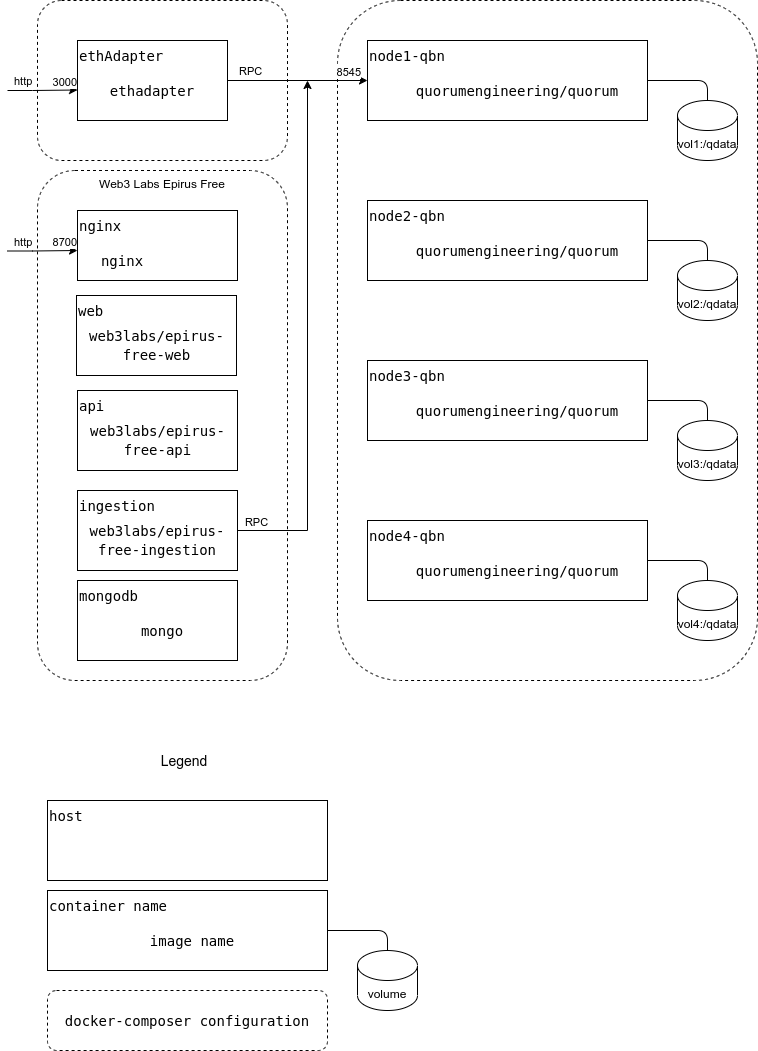

The diagram above was exported from draw.io. Its source (the exported page's mxGraphModel, read from the mxfile embedded in the PNG):
<mxGraphModel dx="1689" dy="531" grid="1" gridSize="10" guides="1" tooltips="1" connect="1" arrows="1" fold="1" page="1" pageScale="1" pageWidth="827" pageHeight="1169" math="0" shadow="0">
  <root>
    <mxCell id="0" />
    <mxCell id="1" parent="0" />
    <mxCell id="MsLzHDm461gCBF-kYnJp-40" value="" style="rounded=1;whiteSpace=wrap;html=1;dashed=1;align=left;verticalAlign=top;" parent="1" vertex="1">
      <mxGeometry x="30" y="40" width="250" height="160" as="geometry" />
    </mxCell>
    <mxCell id="MsLzHDm461gCBF-kYnJp-31" value="" style="rounded=1;whiteSpace=wrap;html=1;dashed=1;align=left;verticalAlign=top;" parent="1" vertex="1">
      <mxGeometry x="330" y="40" width="420" height="680" as="geometry" />
    </mxCell>
    <mxCell id="HXzSJLemfUGUgir5mVIP-2" value="&lt;div style=&quot;font-family: &amp;#34;droid sans mono&amp;#34; , monospace , monospace ; font-size: 14px ; line-height: 19px&quot;&gt;&lt;div style=&quot;font-family: &amp;#34;droid sans mono&amp;#34; , monospace , monospace ; line-height: 19px&quot;&gt;&lt;span style=&quot;background-color: rgb(255 , 255 , 255)&quot;&gt;node1-qbn&lt;/span&gt;&lt;/div&gt;&lt;/div&gt;" style="rounded=0;whiteSpace=wrap;html=1;align=left;verticalAlign=top;" parent="1" vertex="1">
      <mxGeometry x="360" y="80" width="280" height="80" as="geometry" />
    </mxCell>
    <mxCell id="MsLzHDm461gCBF-kYnJp-6" value="&lt;span style=&quot;font-family: &amp;#34;droid sans mono&amp;#34; , monospace , monospace ; font-size: 14px ; background-color: rgb(255 , 255 , 255)&quot;&gt;docker-composer configuration&lt;/span&gt;" style="rounded=1;whiteSpace=wrap;html=1;dashed=1;" parent="1" vertex="1">
      <mxGeometry x="40" y="1030" width="280" height="60" as="geometry" />
    </mxCell>
    <mxCell id="MsLzHDm461gCBF-kYnJp-7" value="&lt;span style=&quot;font-family: &amp;#34;droid sans mono&amp;#34; , monospace , monospace ; font-size: 14px ; background-color: rgb(255 , 255 , 255)&quot;&gt;quorumengineering/quorum&lt;/span&gt;" style="text;html=1;strokeColor=none;fillColor=none;align=center;verticalAlign=middle;whiteSpace=wrap;rounded=0;dashed=1;" parent="1" vertex="1">
      <mxGeometry x="490" y="120" width="40" height="20" as="geometry" />
    </mxCell>
    <mxCell id="MsLzHDm461gCBF-kYnJp-8" value="vol1:/qdata" style="shape=cylinder3;whiteSpace=wrap;html=1;boundedLbl=1;backgroundOutline=1;size=15;" parent="1" vertex="1">
      <mxGeometry x="670" y="140" width="60" height="60" as="geometry" />
    </mxCell>
    <mxCell id="MsLzHDm461gCBF-kYnJp-9" value="" style="endArrow=none;html=1;exitX=1;exitY=0.5;exitDx=0;exitDy=0;entryX=0.5;entryY=0;entryDx=0;entryDy=0;entryPerimeter=0;" parent="1" source="HXzSJLemfUGUgir5mVIP-2" target="MsLzHDm461gCBF-kYnJp-8" edge="1">
      <mxGeometry width="50" height="50" relative="1" as="geometry">
        <mxPoint x="630" y="290" as="sourcePoint" />
        <mxPoint x="680" y="240" as="targetPoint" />
        <Array as="points">
          <mxPoint x="700" y="120" />
        </Array>
      </mxGeometry>
    </mxCell>
    <mxCell id="MsLzHDm461gCBF-kYnJp-15" value="&lt;div style=&quot;font-family: &amp;#34;droid sans mono&amp;#34; , monospace , monospace ; font-size: 14px ; line-height: 19px&quot;&gt;&lt;div style=&quot;font-family: &amp;#34;droid sans mono&amp;#34; , monospace , monospace ; line-height: 19px&quot;&gt;&lt;span style=&quot;background-color: rgb(255 , 255 , 255)&quot;&gt;container name&lt;/span&gt;&lt;/div&gt;&lt;/div&gt;" style="rounded=0;whiteSpace=wrap;html=1;align=left;verticalAlign=top;" parent="1" vertex="1">
      <mxGeometry x="40" y="930" width="280" height="80" as="geometry" />
    </mxCell>
    <mxCell id="MsLzHDm461gCBF-kYnJp-16" value="&lt;font face=&quot;droid sans mono, monospace, monospace&quot;&gt;&lt;span style=&quot;font-size: 14px ; background-color: rgb(255 , 255 , 255)&quot;&gt;image name&lt;/span&gt;&lt;/font&gt;" style="text;html=1;strokeColor=none;fillColor=none;align=center;verticalAlign=middle;whiteSpace=wrap;rounded=0;dashed=1;" parent="1" vertex="1">
      <mxGeometry x="90" y="970" width="190" height="20" as="geometry" />
    </mxCell>
    <mxCell id="MsLzHDm461gCBF-kYnJp-17" value="volume" style="shape=cylinder3;whiteSpace=wrap;html=1;boundedLbl=1;backgroundOutline=1;size=15;" parent="1" vertex="1">
      <mxGeometry x="350" y="990" width="60" height="60" as="geometry" />
    </mxCell>
    <mxCell id="MsLzHDm461gCBF-kYnJp-18" value="" style="endArrow=none;html=1;exitX=1;exitY=0.5;exitDx=0;exitDy=0;entryX=0.5;entryY=0;entryDx=0;entryDy=0;entryPerimeter=0;" parent="1" source="MsLzHDm461gCBF-kYnJp-15" target="MsLzHDm461gCBF-kYnJp-17" edge="1">
      <mxGeometry width="50" height="50" relative="1" as="geometry">
        <mxPoint x="310" y="1140" as="sourcePoint" />
        <mxPoint x="360" y="1090" as="targetPoint" />
        <Array as="points">
          <mxPoint x="380" y="970" />
        </Array>
      </mxGeometry>
    </mxCell>
    <mxCell id="MsLzHDm461gCBF-kYnJp-19" value="&lt;div style=&quot;font-family: &amp;#34;droid sans mono&amp;#34; , monospace , monospace ; font-size: 14px ; line-height: 19px&quot;&gt;&lt;div style=&quot;font-family: &amp;#34;droid sans mono&amp;#34; , monospace , monospace ; line-height: 19px&quot;&gt;&lt;span style=&quot;background-color: rgb(255 , 255 , 255)&quot;&gt;node2-qbn&lt;/span&gt;&lt;/div&gt;&lt;/div&gt;" style="rounded=0;whiteSpace=wrap;html=1;align=left;verticalAlign=top;" parent="1" vertex="1">
      <mxGeometry x="360" y="240" width="280" height="80" as="geometry" />
    </mxCell>
    <mxCell id="MsLzHDm461gCBF-kYnJp-20" value="&lt;span style=&quot;font-family: &amp;#34;droid sans mono&amp;#34; , monospace , monospace ; font-size: 14px ; background-color: rgb(255 , 255 , 255)&quot;&gt;quorumengineering/quorum&lt;/span&gt;" style="text;html=1;strokeColor=none;fillColor=none;align=center;verticalAlign=middle;whiteSpace=wrap;rounded=0;dashed=1;" parent="1" vertex="1">
      <mxGeometry x="490" y="280" width="40" height="20" as="geometry" />
    </mxCell>
    <mxCell id="MsLzHDm461gCBF-kYnJp-21" value="vol2:/qdata" style="shape=cylinder3;whiteSpace=wrap;html=1;boundedLbl=1;backgroundOutline=1;size=15;" parent="1" vertex="1">
      <mxGeometry x="670" y="300" width="60" height="60" as="geometry" />
    </mxCell>
    <mxCell id="MsLzHDm461gCBF-kYnJp-22" value="" style="endArrow=none;html=1;exitX=1;exitY=0.5;exitDx=0;exitDy=0;entryX=0.5;entryY=0;entryDx=0;entryDy=0;entryPerimeter=0;" parent="1" source="MsLzHDm461gCBF-kYnJp-19" target="MsLzHDm461gCBF-kYnJp-21" edge="1">
      <mxGeometry width="50" height="50" relative="1" as="geometry">
        <mxPoint x="630" y="450" as="sourcePoint" />
        <mxPoint x="680" y="400" as="targetPoint" />
        <Array as="points">
          <mxPoint x="700" y="280" />
        </Array>
      </mxGeometry>
    </mxCell>
    <mxCell id="MsLzHDm461gCBF-kYnJp-23" value="&lt;div style=&quot;font-family: &amp;#34;droid sans mono&amp;#34; , monospace , monospace ; font-size: 14px ; line-height: 19px&quot;&gt;&lt;div style=&quot;font-family: &amp;#34;droid sans mono&amp;#34; , monospace , monospace ; line-height: 19px&quot;&gt;&lt;span style=&quot;background-color: rgb(255 , 255 , 255)&quot;&gt;node3-qbn&lt;/span&gt;&lt;/div&gt;&lt;/div&gt;" style="rounded=0;whiteSpace=wrap;html=1;align=left;verticalAlign=top;" parent="1" vertex="1">
      <mxGeometry x="360" y="400" width="280" height="80" as="geometry" />
    </mxCell>
    <mxCell id="MsLzHDm461gCBF-kYnJp-24" value="&lt;span style=&quot;font-family: &amp;#34;droid sans mono&amp;#34; , monospace , monospace ; font-size: 14px ; background-color: rgb(255 , 255 , 255)&quot;&gt;quorumengineering/quorum&lt;/span&gt;" style="text;html=1;strokeColor=none;fillColor=none;align=center;verticalAlign=middle;whiteSpace=wrap;rounded=0;dashed=1;" parent="1" vertex="1">
      <mxGeometry x="490" y="440" width="40" height="20" as="geometry" />
    </mxCell>
    <mxCell id="MsLzHDm461gCBF-kYnJp-25" value="vol3:/qdata" style="shape=cylinder3;whiteSpace=wrap;html=1;boundedLbl=1;backgroundOutline=1;size=15;" parent="1" vertex="1">
      <mxGeometry x="670" y="460" width="60" height="60" as="geometry" />
    </mxCell>
    <mxCell id="MsLzHDm461gCBF-kYnJp-26" value="" style="endArrow=none;html=1;exitX=1;exitY=0.5;exitDx=0;exitDy=0;entryX=0.5;entryY=0;entryDx=0;entryDy=0;entryPerimeter=0;" parent="1" source="MsLzHDm461gCBF-kYnJp-23" target="MsLzHDm461gCBF-kYnJp-25" edge="1">
      <mxGeometry width="50" height="50" relative="1" as="geometry">
        <mxPoint x="630" y="610" as="sourcePoint" />
        <mxPoint x="680" y="560" as="targetPoint" />
        <Array as="points">
          <mxPoint x="700" y="440" />
        </Array>
      </mxGeometry>
    </mxCell>
    <mxCell id="MsLzHDm461gCBF-kYnJp-27" value="&lt;div style=&quot;font-family: &amp;#34;droid sans mono&amp;#34; , monospace , monospace ; font-size: 14px ; line-height: 19px&quot;&gt;&lt;div style=&quot;font-family: &amp;#34;droid sans mono&amp;#34; , monospace , monospace ; line-height: 19px&quot;&gt;&lt;span style=&quot;background-color: rgb(255 , 255 , 255)&quot;&gt;node4-qbn&lt;/span&gt;&lt;/div&gt;&lt;/div&gt;" style="rounded=0;whiteSpace=wrap;html=1;align=left;verticalAlign=top;" parent="1" vertex="1">
      <mxGeometry x="360" y="560" width="280" height="80" as="geometry" />
    </mxCell>
    <mxCell id="MsLzHDm461gCBF-kYnJp-28" value="&lt;span style=&quot;font-family: &amp;#34;droid sans mono&amp;#34; , monospace , monospace ; font-size: 14px ; background-color: rgb(255 , 255 , 255)&quot;&gt;quorumengineering/quorum&lt;/span&gt;" style="text;html=1;strokeColor=none;fillColor=none;align=center;verticalAlign=middle;whiteSpace=wrap;rounded=0;dashed=1;" parent="1" vertex="1">
      <mxGeometry x="490" y="600" width="40" height="20" as="geometry" />
    </mxCell>
    <mxCell id="MsLzHDm461gCBF-kYnJp-29" value="vol4:/qdata" style="shape=cylinder3;whiteSpace=wrap;html=1;boundedLbl=1;backgroundOutline=1;size=15;" parent="1" vertex="1">
      <mxGeometry x="670" y="620" width="60" height="60" as="geometry" />
    </mxCell>
    <mxCell id="MsLzHDm461gCBF-kYnJp-30" value="" style="endArrow=none;html=1;exitX=1;exitY=0.5;exitDx=0;exitDy=0;entryX=0.5;entryY=0;entryDx=0;entryDy=0;entryPerimeter=0;" parent="1" source="MsLzHDm461gCBF-kYnJp-27" target="MsLzHDm461gCBF-kYnJp-29" edge="1">
      <mxGeometry width="50" height="50" relative="1" as="geometry">
        <mxPoint x="630" y="770" as="sourcePoint" />
        <mxPoint x="680" y="720" as="targetPoint" />
        <Array as="points">
          <mxPoint x="700" y="600" />
        </Array>
      </mxGeometry>
    </mxCell>
    <mxCell id="MsLzHDm461gCBF-kYnJp-38" value="RPC" style="edgeStyle=orthogonalEdgeStyle;rounded=0;orthogonalLoop=1;jettySize=auto;html=1;exitX=1;exitY=0.5;exitDx=0;exitDy=0;entryX=0;entryY=0.5;entryDx=0;entryDy=0;verticalAlign=bottom;align=left;" parent="1" source="MsLzHDm461gCBF-kYnJp-33" target="HXzSJLemfUGUgir5mVIP-2" edge="1">
      <mxGeometry x="-0.8571" relative="1" as="geometry">
        <mxPoint as="offset" />
      </mxGeometry>
    </mxCell>
    <mxCell id="MsLzHDm461gCBF-kYnJp-39" value="8545" style="edgeLabel;html=1;align=right;verticalAlign=bottom;resizable=0;points=[];" parent="MsLzHDm461gCBF-kYnJp-38" vertex="1" connectable="0">
      <mxGeometry x="-0.3" y="1" relative="1" as="geometry">
        <mxPoint x="85" y="1" as="offset" />
      </mxGeometry>
    </mxCell>
    <mxCell id="MsLzHDm461gCBF-kYnJp-33" value="&lt;div style=&quot;font-family: &amp;#34;droid sans mono&amp;#34; , monospace , monospace ; font-size: 14px ; line-height: 19px&quot;&gt;&lt;div style=&quot;font-family: &amp;#34;droid sans mono&amp;#34; , monospace , monospace ; line-height: 19px&quot;&gt;&lt;span style=&quot;background-color: rgb(255 , 255 , 255)&quot;&gt;ethAdapter&lt;/span&gt;&lt;/div&gt;&lt;/div&gt;" style="rounded=0;whiteSpace=wrap;html=1;align=left;verticalAlign=top;" parent="1" vertex="1">
      <mxGeometry x="70" y="80" width="150" height="80" as="geometry" />
    </mxCell>
    <mxCell id="MsLzHDm461gCBF-kYnJp-34" value="&lt;span style=&quot;font-family: &amp;#34;droid sans mono&amp;#34; , monospace , monospace ; font-size: 14px ; background-color: rgb(255 , 255 , 255)&quot;&gt;ethadapter&lt;/span&gt;" style="text;html=1;strokeColor=none;fillColor=none;align=center;verticalAlign=middle;whiteSpace=wrap;rounded=0;dashed=1;" parent="1" vertex="1">
      <mxGeometry x="125" y="120" width="40" height="20" as="geometry" />
    </mxCell>
    <mxCell id="MsLzHDm461gCBF-kYnJp-41" value="Web3 Labs Epirus Free" style="rounded=1;whiteSpace=wrap;html=1;dashed=1;align=center;verticalAlign=top;" parent="1" vertex="1">
      <mxGeometry x="30" y="210" width="250" height="510" as="geometry" />
    </mxCell>
    <mxCell id="MsLzHDm461gCBF-kYnJp-42" value="http" style="edgeStyle=orthogonalEdgeStyle;rounded=0;orthogonalLoop=1;jettySize=auto;html=1;entryX=0;entryY=0.5;entryDx=0;entryDy=0;verticalAlign=bottom;align=left;" parent="1" edge="1">
      <mxGeometry x="-0.8571" relative="1" as="geometry">
        <mxPoint y="130" as="sourcePoint" />
        <mxPoint x="70" y="129.5" as="targetPoint" />
        <Array as="points">
          <mxPoint x="25" y="130" />
        </Array>
        <mxPoint as="offset" />
      </mxGeometry>
    </mxCell>
    <mxCell id="MsLzHDm461gCBF-kYnJp-43" value="3000" style="edgeLabel;html=1;align=right;verticalAlign=bottom;resizable=0;points=[];" parent="MsLzHDm461gCBF-kYnJp-42" vertex="1" connectable="0">
      <mxGeometry x="-0.3" y="1" relative="1" as="geometry">
        <mxPoint x="45.01" y="1" as="offset" />
      </mxGeometry>
    </mxCell>
    <mxCell id="MsLzHDm461gCBF-kYnJp-48" value="&lt;div style=&quot;font-family: &amp;#34;droid sans mono&amp;#34; , monospace , monospace ; font-size: 14px ; line-height: 19px&quot;&gt;&lt;div style=&quot;font-family: &amp;#34;droid sans mono&amp;#34; , monospace , monospace ; line-height: 19px&quot;&gt;&lt;span style=&quot;background-color: rgb(255 , 255 , 255)&quot;&gt;nginx&lt;/span&gt;&lt;/div&gt;&lt;/div&gt;" style="rounded=0;whiteSpace=wrap;html=1;align=left;verticalAlign=top;" parent="1" vertex="1">
      <mxGeometry x="70" y="250" width="160" height="70" as="geometry" />
    </mxCell>
    <mxCell id="MsLzHDm461gCBF-kYnJp-47" value="&lt;span style=&quot;font-family: &amp;#34;droid sans mono&amp;#34; , monospace , monospace ; font-size: 14px ; background-color: rgb(255 , 255 , 255)&quot;&gt;nginx&lt;/span&gt;" style="text;html=1;strokeColor=none;fillColor=none;align=center;verticalAlign=middle;whiteSpace=wrap;rounded=0;dashed=1;" parent="1" vertex="1">
      <mxGeometry x="95" y="290" width="40" height="20" as="geometry" />
    </mxCell>
    <mxCell id="MsLzHDm461gCBF-kYnJp-49" value="http" style="edgeStyle=orthogonalEdgeStyle;rounded=0;orthogonalLoop=1;jettySize=auto;html=1;entryX=0;entryY=0.5;entryDx=0;entryDy=0;verticalAlign=bottom;align=left;" parent="1" edge="1">
      <mxGeometry x="-0.8571" relative="1" as="geometry">
        <mxPoint y="290.5" as="sourcePoint" />
        <mxPoint x="70" y="290" as="targetPoint" />
        <Array as="points">
          <mxPoint x="25" y="290.5" />
        </Array>
        <mxPoint as="offset" />
      </mxGeometry>
    </mxCell>
    <mxCell id="MsLzHDm461gCBF-kYnJp-50" value="8700" style="edgeLabel;html=1;align=right;verticalAlign=bottom;resizable=0;points=[];" parent="MsLzHDm461gCBF-kYnJp-49" vertex="1" connectable="0">
      <mxGeometry x="-0.3" y="1" relative="1" as="geometry">
        <mxPoint x="45.01" y="0.48" as="offset" />
      </mxGeometry>
    </mxCell>
    <mxCell id="MsLzHDm461gCBF-kYnJp-51" value="&lt;div style=&quot;font-family: &amp;#34;droid sans mono&amp;#34; , monospace , monospace ; font-size: 14px ; line-height: 19px&quot;&gt;&lt;div style=&quot;font-family: &amp;#34;droid sans mono&amp;#34; , monospace , monospace ; line-height: 19px&quot;&gt;&lt;span style=&quot;background-color: rgb(255 , 255 , 255)&quot;&gt;mongodb&lt;/span&gt;&lt;/div&gt;&lt;/div&gt;" style="rounded=0;whiteSpace=wrap;html=1;align=left;verticalAlign=top;" parent="1" vertex="1">
      <mxGeometry x="70" y="620" width="160" height="80" as="geometry" />
    </mxCell>
    <mxCell id="MsLzHDm461gCBF-kYnJp-52" value="&lt;span style=&quot;font-family: &amp;#34;droid sans mono&amp;#34; , monospace , monospace ; font-size: 14px ; background-color: rgb(255 , 255 , 255)&quot;&gt;mongo&lt;/span&gt;" style="text;html=1;strokeColor=none;fillColor=none;align=center;verticalAlign=middle;whiteSpace=wrap;rounded=0;dashed=1;" parent="1" vertex="1">
      <mxGeometry x="135" y="660" width="40" height="20" as="geometry" />
    </mxCell>
    <mxCell id="MsLzHDm461gCBF-kYnJp-55" value="&lt;div style=&quot;font-family: &amp;#34;droid sans mono&amp;#34; , monospace , monospace ; font-size: 14px ; line-height: 19px&quot;&gt;&lt;div style=&quot;font-family: &amp;#34;droid sans mono&amp;#34; , monospace , monospace ; line-height: 19px&quot;&gt;&lt;span style=&quot;background-color: rgb(255 , 255 , 255)&quot;&gt;web&lt;/span&gt;&lt;/div&gt;&lt;/div&gt;" style="rounded=0;whiteSpace=wrap;html=1;align=left;verticalAlign=top;" parent="1" vertex="1">
      <mxGeometry x="69" y="335" width="160" height="80" as="geometry" />
    </mxCell>
    <mxCell id="MsLzHDm461gCBF-kYnJp-56" value="&lt;div style=&quot;font-family: &amp;#34;droid sans mono&amp;#34; , monospace , monospace ; font-size: 14px ; line-height: 19px&quot;&gt;&lt;font color=&quot;#000000&quot; style=&quot;background-color: rgb(255 , 255 , 255)&quot;&gt;web3labs/epirus-free-web&lt;/font&gt;&lt;/div&gt;" style="text;html=1;align=center;verticalAlign=middle;whiteSpace=wrap;rounded=0;dashed=1;fontColor=#33FFFF;" parent="1" vertex="1">
      <mxGeometry x="101.5" y="375" width="95" height="20" as="geometry" />
    </mxCell>
    <mxCell id="MsLzHDm461gCBF-kYnJp-57" value="&lt;div style=&quot;font-family: &amp;#34;droid sans mono&amp;#34; , monospace , monospace ; font-size: 14px ; line-height: 19px&quot;&gt;&lt;div style=&quot;font-family: &amp;#34;droid sans mono&amp;#34; , monospace , monospace ; line-height: 19px&quot;&gt;&lt;span style=&quot;background-color: rgb(255 , 255 , 255)&quot;&gt;api&lt;/span&gt;&lt;/div&gt;&lt;/div&gt;" style="rounded=0;whiteSpace=wrap;html=1;align=left;verticalAlign=top;" parent="1" vertex="1">
      <mxGeometry x="70" y="430" width="160" height="80" as="geometry" />
    </mxCell>
    <mxCell id="MsLzHDm461gCBF-kYnJp-58" value="&lt;div style=&quot;font-family: &amp;#34;droid sans mono&amp;#34; , monospace , monospace ; font-size: 14px ; line-height: 19px&quot;&gt;&lt;font color=&quot;#000000&quot; style=&quot;background-color: rgb(255 , 255 , 255)&quot;&gt;web3labs/epirus-free-api&lt;/font&gt;&lt;/div&gt;" style="text;html=1;align=center;verticalAlign=middle;whiteSpace=wrap;rounded=0;dashed=1;fontColor=#33FFFF;" parent="1" vertex="1">
      <mxGeometry x="102.5" y="470" width="95" height="20" as="geometry" />
    </mxCell>
    <mxCell id="MsLzHDm461gCBF-kYnJp-59" value="&lt;div style=&quot;font-family: &amp;#34;droid sans mono&amp;#34; , monospace , monospace ; font-size: 14px ; line-height: 19px&quot;&gt;&lt;div style=&quot;font-family: &amp;#34;droid sans mono&amp;#34; , monospace , monospace ; line-height: 19px&quot;&gt;&lt;span style=&quot;background-color: rgb(255 , 255 , 255)&quot;&gt;ingestion&lt;/span&gt;&lt;/div&gt;&lt;/div&gt;" style="rounded=0;whiteSpace=wrap;html=1;align=left;verticalAlign=top;" parent="1" vertex="1">
      <mxGeometry x="70" y="530" width="160" height="80" as="geometry" />
    </mxCell>
    <mxCell id="MsLzHDm461gCBF-kYnJp-60" value="&lt;div style=&quot;font-family: &amp;#34;droid sans mono&amp;#34; , monospace , monospace ; font-size: 14px ; line-height: 19px&quot;&gt;&lt;font color=&quot;#000000&quot; style=&quot;background-color: rgb(255 , 255 , 255)&quot;&gt;web3labs/epirus-free-ingestion&lt;/font&gt;&lt;/div&gt;" style="text;html=1;align=center;verticalAlign=middle;whiteSpace=wrap;rounded=0;dashed=1;fontColor=#33FFFF;" parent="1" vertex="1">
      <mxGeometry x="96.25" y="570" width="107.5" height="20" as="geometry" />
    </mxCell>
    <mxCell id="MsLzHDm461gCBF-kYnJp-61" value="" style="endArrow=classic;html=1;fontColor=#33FFFF;align=left;exitX=1;exitY=0.5;exitDx=0;exitDy=0;rounded=0;" parent="1" source="MsLzHDm461gCBF-kYnJp-59" edge="1">
      <mxGeometry width="50" height="50" relative="1" as="geometry">
        <mxPoint x="-70" y="400" as="sourcePoint" />
        <mxPoint x="300" y="120" as="targetPoint" />
        <Array as="points">
          <mxPoint x="300" y="570" />
        </Array>
      </mxGeometry>
    </mxCell>
    <mxCell id="MsLzHDm461gCBF-kYnJp-62" value="&lt;font color=&quot;#000000&quot;&gt;RPC&lt;/font&gt;" style="edgeLabel;html=1;align=center;verticalAlign=bottom;resizable=0;points=[];fontColor=#33FFFF;" parent="MsLzHDm461gCBF-kYnJp-61" vertex="1" connectable="0">
      <mxGeometry x="-0.9308" y="-4" relative="1" as="geometry">
        <mxPoint y="-4" as="offset" />
      </mxGeometry>
    </mxCell>
    <mxCell id="MsLzHDm461gCBF-kYnJp-63" value="&lt;div style=&quot;font-family: &amp;#34;droid sans mono&amp;#34; , monospace , monospace ; font-size: 14px ; line-height: 19px&quot;&gt;&lt;div style=&quot;font-family: &amp;#34;droid sans mono&amp;#34; , monospace , monospace ; line-height: 19px&quot;&gt;&lt;span style=&quot;background-color: rgb(255 , 255 , 255)&quot;&gt;host&lt;/span&gt;&lt;/div&gt;&lt;/div&gt;" style="rounded=0;whiteSpace=wrap;html=1;align=left;verticalAlign=top;" parent="1" vertex="1">
      <mxGeometry x="40" y="840" width="280" height="80" as="geometry" />
    </mxCell>
    <mxCell id="MsLzHDm461gCBF-kYnJp-64" value="&lt;font color=&quot;#000000&quot; style=&quot;font-size: 14px&quot;&gt;Legend&lt;/font&gt;" style="text;html=1;strokeColor=none;fillColor=none;align=center;verticalAlign=middle;whiteSpace=wrap;rounded=0;dashed=1;fontColor=#33FFFF;" parent="1" vertex="1">
      <mxGeometry x="156.5" y="790" width="40" height="20" as="geometry" />
    </mxCell>
  </root>
</mxGraphModel>